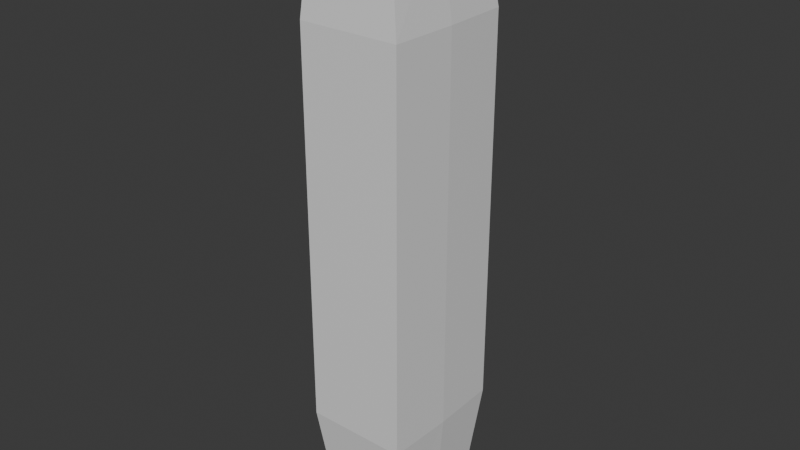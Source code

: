 # Source: FrenchFries.blend  (saved by Blender 4.1.24; exported with 4.5.12 LTS)
import bpy
from mathutils import Matrix  # noqa: F401  (used for matrix-valued properties, if any)

bpy.ops.wm.read_factory_settings(use_empty=True)
scene = bpy.context.scene
scene.name = 'Scene'

# ---- collections
col_collection = bpy.data.collections.new('Collection'); scene.collection.children.link(col_collection)

# ---- materials (node trees are filled in below, after node groups)
mat_material = bpy.data.materials.new('Material')
mat_material.alpha_threshold = 0.0
mat_material.use_transparent_shadow = False
mat_material.roughness = 0.5
mat_material.line_color = (0.0, 0.0, 0.0, 1.0)

# ---- material node trees
mat_material.use_nodes = True; mat_material.node_tree.nodes.clear()
_N = mat_material.node_tree.nodes; _L = mat_material.node_tree.links
n0 = _N.new('ShaderNodeOutputMaterial'); n0.name = 'Material Output'; n0.location = (300, 300)
n1 = _N.new('ShaderNodeBsdfPrincipled'); n1.name = 'Principled BSDF'; n1.location = (10, 300)
n1.inputs[3].default_value = 1.45
_L.new(n1.outputs[0], n0.inputs[0])
n0.is_active_output = True

# ---- world
world_world = bpy.data.worlds.new('World'); scene.world = world_world
world_world.use_nodes = True; world_world.node_tree.nodes.clear()
_N = world_world.node_tree.nodes; _L = world_world.node_tree.links
n0 = _N.new('ShaderNodeOutputWorld'); n0.name = 'World Output'; n0.location = (300, 300)
n1 = _N.new('ShaderNodeBackground'); n1.name = 'Background'; n1.location = (10, 300)
n1.inputs[0].default_value = (0.05088, 0.05088, 0.05088, 1.0)
_L.new(n1.outputs[0], n0.inputs[0])
n0.is_active_output = True
world_world.color = (0.05088, 0.05088, 0.05088)
world_world.use_sun_shadow = False
world_world.sun_shadow_jitter_overblur = 0.0

# ---- meshes
me_cube = bpy.data.meshes.new('Cube')
me_cube.from_pydata([(0.1988, -0.2605, -0.6224), (0.1988, -0.2605, 0.901), (0.2059, -2.484e-09, -0.6224), (0.2059, -2.484e-09, 0.901), (-0.1981, -0.2605, -0.6224), (-0.1981, -0.2605, 0.901), (-0.2146, -2.484e-09, -0.6224), (-0.2146, -2.484e-09, 0.901), (0.1707, -0.2042, -0.9716), (0.1777, -2.484e-09, -0.973), (-0.1601, -0.2042, -1.025), (-0.1765, -2.484e-09, -1.027), (0.1492, -0.224, 1.239), (0.1562, -2.484e-09, 1.257), (-0.166, -0.224, 1.277), (-0.1824, -2.484e-09, 1.295), (0.1988, 0.2605, -0.6224), (0.1988, 0.2605, 0.901), (-0.1981, 0.2605, -0.6224), (-0.1981, 0.2605, 0.901), (0.1707, 0.2042, -0.9716), (-0.1601, 0.2042, -1.025), (0.1492, 0.224, 1.239), (-0.166, 0.224, 1.277)], [], [(7, 6, 4, 5), (7, 5, 14, 15), (1, 0, 2, 3), (5, 4, 0, 1), (8, 10, 11, 9), (4, 6, 11, 10), (2, 0, 8, 9), (0, 4, 10, 8), (14, 12, 13, 15), (1, 3, 13, 12), (5, 1, 12, 14), (7, 19, 18, 6), (7, 15, 23, 19), (17, 3, 2, 16), (19, 17, 16, 18), (20, 9, 11, 21), (18, 21, 11, 6), (2, 9, 20, 16), (16, 20, 21, 18), (23, 15, 13, 22), (17, 22, 13, 3), (19, 23, 22, 17)])
_uv = me_cube.uv_layers.new(name='UVMap')
_uv.uv.foreach_set('vector', [0.1169, 0.1717, 0.1169, 0.7967, 0.009976, 0.7967, 0.009976, 0.1717, 0.1169, 0.1717, 0.009976, 0.1717, 0.02496, 0.01749, 0.1169, 0.009976, 0.4575, 0.1565, 0.4575, 0.7813, 0.3506, 0.7814, 0.3506, 0.1566, 0.8231, 0.164, 0.8231, 0.7889, 0.6602, 0.7889, 0.6602, 0.164, 0.9873, 0.3813, 0.8498, 0.3813, 0.8431, 0.2975, 0.99, 0.2975, 0.009976, 0.7967, 0.1169, 0.7967, 0.1169, 0.9626, 0.03309, 0.962, 0.3506, 0.7814, 0.4575, 0.7813, 0.4344, 0.9244, 0.3506, 0.925, 0.6602, 0.7889, 0.8231, 0.7889, 0.8074, 0.9545, 0.6717, 0.9325, 0.9753, 0.1938, 0.8451, 0.1938, 0.8431, 0.1019, 0.9829, 0.1019, 0.4575, 0.1565, 0.3506, 0.1566, 0.3506, 0.009976, 0.4425, 0.01741, 0.8231, 0.164, 0.6602, 0.164, 0.6805, 0.02554, 0.8098, 0.009976, 0.1169, 0.1717, 0.2238, 0.1717, 0.2238, 0.7967, 0.1169, 0.7967, 0.1169, 0.1717, 0.1169, 0.009976, 0.2088, 0.01749, 0.2238, 0.1717, 0.2437, 0.1565, 0.3506, 0.1566, 0.3506, 0.7814, 0.2437, 0.7813, 0.4774, 0.164, 0.6403, 0.164, 0.6403, 0.7889, 0.4774, 0.7889, 0.9873, 0.2137, 0.99, 0.2975, 0.8431, 0.2975, 0.8498, 0.2137, 0.2238, 0.7967, 0.2006, 0.962, 0.1169, 0.9626, 0.1169, 0.7967, 0.3506, 0.7814, 0.3506, 0.925, 0.2668, 0.9244, 0.2437, 0.7813, 0.6403, 0.7889, 0.6289, 0.9325, 0.4932, 0.9545, 0.4774, 0.7889, 0.9753, 0.009976, 0.9829, 0.1019, 0.8431, 0.1019, 0.8451, 0.009976, 0.2437, 0.1565, 0.2587, 0.01741, 0.3506, 0.009976, 0.3506, 0.1566, 0.4774, 0.164, 0.4907, 0.009976, 0.62, 0.02554, 0.6403, 0.164])
me_cube.materials.append(mat_material)
me_cube.use_mirror_vertex_groups = False
me_cube.update()

# ---- objects
ob_cube = bpy.data.objects.new('Cube', me_cube)

# ---- transforms, parenting, visibility, modifiers, constraints
ob_cube.location = (0.0, 0.0, 0.0)
ob_cube.lock_rotations_4d = False
ob_cube.empty_display_type = 'ARROWS'
ob_cube.lineart.crease_threshold = 0.0

# ---- collection membership
col_collection.objects.link(ob_cube)

# ---- scene / render settings (as saved in the file)
scene.frame_start = 1; scene.frame_end = 250; scene.frame_set(1)
scene.render.engine = 'BLENDER_EEVEE_NEXT'
scene.cycles.sampling_pattern = 'TABULATED_SOBOL'
scene.eevee.ray_tracing_options.trace_max_roughness = 0.0
bpy.context.view_layer.update()

# ---- added for rendering (the .blend has no active camera and no usable light): camera, sun
cam_auto = bpy.data.cameras.new('AutoCamera')
cam_auto.lens = 50.0
cam_auto.sensor_width = 36.0
cam_auto.clip_end = 1000.0
ob_auto_camera = bpy.data.objects.new('AutoCamera', cam_auto)
scene.collection.objects.link(ob_auto_camera)
ob_auto_camera.location = (2.23148, -2.68299, 1.92305)
ob_auto_camera.rotation_euler = (1.09748, -7.21219e-08, 0.694738)
scene.camera = ob_auto_camera
light_auto_sun = bpy.data.lights.new('AutoSun', 'SUN')
light_auto_sun.energy = 3.0
light_auto_sun.angle = 0.0523599
ob_auto_sun = bpy.data.objects.new('AutoSun', light_auto_sun)
scene.collection.objects.link(ob_auto_sun)
ob_auto_sun.rotation_euler = (0.872665, 0.174533, 0.523599)
bpy.context.view_layer.update()
